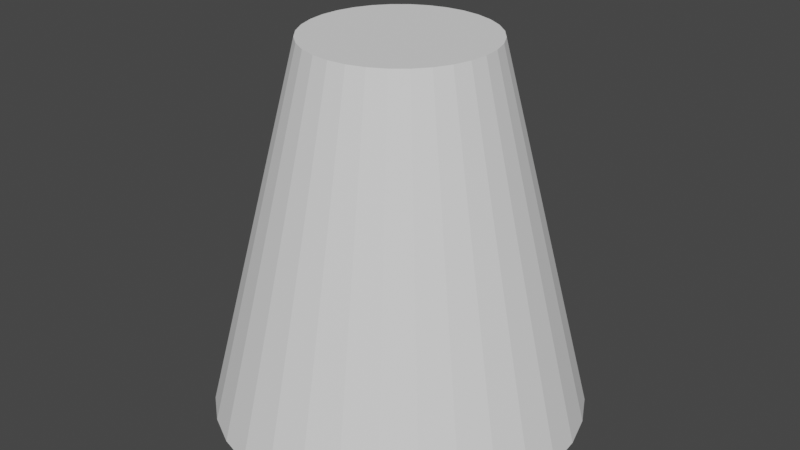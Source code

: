 # Source: Volcano.blend  (saved by Blender 2.82.7; exported with 4.5.12 LTS)
import bpy
from mathutils import Matrix  # noqa: F401  (used for matrix-valued properties, if any)

bpy.ops.wm.read_factory_settings(use_empty=True)
scene = bpy.context.scene
scene.name = 'Scene'

# ---- collections
col_collection = bpy.data.collections.new('Collection'); scene.collection.children.link(col_collection)

# ---- world
world_world = bpy.data.worlds.new('World'); scene.world = world_world
world_world.use_nodes = True; world_world.node_tree.nodes.clear()
_N = world_world.node_tree.nodes; _L = world_world.node_tree.links
n0 = _N.new('ShaderNodeOutputWorld'); n0.name = 'World Output'; n0.location = (300, 300)
n1 = _N.new('ShaderNodeBackground'); n1.name = 'Background'; n1.location = (10, 300)
n1.inputs[0].default_value = (0.05088, 0.05088, 0.05088, 1.0)
_L.new(n1.outputs[0], n0.inputs[0])
n0.is_active_output = True
world_world.color = (0.05088, 0.05088, 0.05088)
world_world.use_sun_shadow = False
world_world.sun_shadow_jitter_overblur = 0.0

# ---- meshes
me_cylinder = bpy.data.meshes.new('Cylinder')
me_cylinder.from_pydata([(0.0, 1.0, -1.0), (5.998e-08, 0.4949, 1.0), (0.1951, 0.9808, -1.0), (0.09654, 0.4853, 1.0), (0.3827, 0.9239, -1.0), (0.1894, 0.4572, 1.0), (0.5556, 0.8315, -1.0), (0.2749, 0.4115, 1.0), (0.7071, 0.7071, -1.0), (0.3499, 0.3499, 1.0), (0.8315, 0.5556, -1.0), (0.4115, 0.2749, 1.0), (0.9239, 0.3827, -1.0), (0.4572, 0.1894, 1.0), (0.9808, 0.1951, -1.0), (0.4853, 0.09654, 1.0), (1.0, 7.55e-08, -1.0), (0.4949, 1.813e-07, 1.0), (0.9808, -0.1951, -1.0), (0.4853, -0.09654, 1.0), (0.9239, -0.3827, -1.0), (0.4572, -0.1894, 1.0), (0.8315, -0.5556, -1.0), (0.4115, -0.2749, 1.0), (0.7071, -0.7071, -1.0), (0.3499, -0.3499, 1.0), (0.5556, -0.8315, -1.0), (0.2749, -0.4115, 1.0), (0.3827, -0.9239, -1.0), (0.1894, -0.4572, 1.0), (0.1951, -0.9808, -1.0), (0.09654, -0.4853, 1.0), (-3.258e-07, -1.0, -1.0), (-1.013e-07, -0.4949, 1.0), (-0.1951, -0.9808, -1.0), (-0.09654, -0.4853, 1.0), (-0.3827, -0.9239, -1.0), (-0.1894, -0.4572, 1.0), (-0.5556, -0.8315, -1.0), (-0.2749, -0.4115, 1.0), (-0.7071, -0.7071, -1.0), (-0.3499, -0.3499, 1.0), (-0.8315, -0.5556, -1.0), (-0.4115, -0.2749, 1.0), (-0.9239, -0.3827, -1.0), (-0.4572, -0.1894, 1.0), (-0.9808, -0.1951, -1.0), (-0.4853, -0.09654, 1.0), (-1.0, 9.656e-07, -1.0), (-0.4949, 6.218e-07, 1.0), (-0.9808, 0.1951, -1.0), (-0.4853, 0.09654, 1.0), (-0.9239, 0.3827, -1.0), (-0.4572, 0.1894, 1.0), (-0.8315, 0.5556, -1.0), (-0.4115, 0.2749, 1.0), (-0.7071, 0.7071, -1.0), (-0.3499, 0.3499, 1.0), (-0.5556, 0.8315, -1.0), (-0.2749, 0.4115, 1.0), (-0.3827, 0.9239, -1.0), (-0.1894, 0.4572, 1.0), (-0.1951, 0.9808, -1.0), (-0.09654, 0.4853, 1.0)], [], [(0, 1, 3, 2), (2, 3, 5, 4), (4, 5, 7, 6), (6, 7, 9, 8), (8, 9, 11, 10), (10, 11, 13, 12), (12, 13, 15, 14), (14, 15, 17, 16), (16, 17, 19, 18), (18, 19, 21, 20), (20, 21, 23, 22), (22, 23, 25, 24), (24, 25, 27, 26), (26, 27, 29, 28), (28, 29, 31, 30), (30, 31, 33, 32), (32, 33, 35, 34), (34, 35, 37, 36), (36, 37, 39, 38), (38, 39, 41, 40), (40, 41, 43, 42), (42, 43, 45, 44), (44, 45, 47, 46), (46, 47, 49, 48), (48, 49, 51, 50), (50, 51, 53, 52), (52, 53, 55, 54), (54, 55, 57, 56), (56, 57, 59, 58), (58, 59, 61, 60), (3, 1, 63, 61, 59, 57, 55, 53, 51, 49, 47, 45, 43, 41, 39, 37, 35, 33, 31, 29, 27, 25, 23, 21, 19, 17, 15, 13, 11, 9, 7, 5), (60, 61, 63, 62), (62, 63, 1, 0), (0, 2, 4, 6, 8, 10, 12, 14, 16, 18, 20, 22, 24, 26, 28, 30, 32, 34, 36, 38, 40, 42, 44, 46, 48, 50, 52, 54, 56, 58, 60, 62)])
_uv = me_cylinder.uv_layers.new(name='UVMap')
_uv.uv.foreach_set('vector', [1.0, 0.5, 1.0, 1.0, 0.9688, 1.0, 0.9688, 0.5, 0.9688, 0.5, 0.9688, 1.0, 0.9375, 1.0, 0.9375, 0.5, 0.9375, 0.5, 0.9375, 1.0, 0.9062, 1.0, 0.9062, 0.5, 0.9062, 0.5, 0.9062, 1.0, 0.875, 1.0, 0.875, 0.5, 0.875, 0.5, 0.875, 1.0, 0.8438, 1.0, 0.8438, 0.5, 0.8438, 0.5, 0.8438, 1.0, 0.8125, 1.0, 0.8125, 0.5, 0.8125, 0.5, 0.8125, 1.0, 0.7812, 1.0, 0.7812, 0.5, 0.7812, 0.5, 0.7812, 1.0, 0.75, 1.0, 0.75, 0.5, 0.75, 0.5, 0.75, 1.0, 0.7188, 1.0, 0.7188, 0.5, 0.7188, 0.5, 0.7188, 1.0, 0.6875, 1.0, 0.6875, 0.5, 0.6875, 0.5, 0.6875, 1.0, 0.6562, 1.0, 0.6562, 0.5, 0.6562, 0.5, 0.6562, 1.0, 0.625, 1.0, 0.625, 0.5, 0.625, 0.5, 0.625, 1.0, 0.5938, 1.0, 0.5938, 0.5, 0.5938, 0.5, 0.5938, 1.0, 0.5625, 1.0, 0.5625, 0.5, 0.5625, 0.5, 0.5625, 1.0, 0.5312, 1.0, 0.5312, 0.5, 0.5312, 0.5, 0.5312, 1.0, 0.5, 1.0, 0.5, 0.5, 0.5, 0.5, 0.5, 1.0, 0.4688, 1.0, 0.4688, 0.5, 0.4688, 0.5, 0.4688, 1.0, 0.4375, 1.0, 0.4375, 0.5, 0.4375, 0.5, 0.4375, 1.0, 0.4062, 1.0, 0.4062, 0.5, 0.4062, 0.5, 0.4062, 1.0, 0.375, 1.0, 0.375, 0.5, 0.375, 0.5, 0.375, 1.0, 0.3438, 1.0, 0.3438, 0.5, 0.3438, 0.5, 0.3438, 1.0, 0.3125, 1.0, 0.3125, 0.5, 0.3125, 0.5, 0.3125, 1.0, 0.2812, 1.0, 0.2812, 0.5, 0.2812, 0.5, 0.2812, 1.0, 0.25, 1.0, 0.25, 0.5, 0.25, 0.5, 0.25, 1.0, 0.2188, 1.0, 0.2188, 0.5, 0.2188, 0.5, 0.2188, 1.0, 0.1875, 1.0, 0.1875, 0.5, 0.1875, 0.5, 0.1875, 1.0, 0.1562, 1.0, 0.1562, 0.5, 0.1562, 0.5, 0.1562, 1.0, 0.125, 1.0, 0.125, 0.5, 0.125, 0.5, 0.125, 1.0, 0.09375, 1.0, 0.09375, 0.5, 0.09375, 0.5, 0.09375, 1.0, 0.0625, 1.0, 0.0625, 0.5, 0.2968, 0.4854, 0.25, 0.49, 0.2032, 0.4854, 0.1582, 0.4717, 0.1167, 0.4496, 0.08029, 0.4197, 0.05045, 0.3833, 0.02827, 0.3418, 0.01461, 0.2968, 0.01, 0.25, 0.01461, 0.2032, 0.02827, 0.1582, 0.05045, 0.1167, 0.08029, 0.08029, 0.1167, 0.05045, 0.1582, 0.02827, 0.2032, 0.01461, 0.25, 0.01, 0.2968, 0.01461, 0.3418, 0.02827, 0.3833, 0.05045, 0.4197, 0.08029, 0.4496, 0.1167, 0.4717, 0.1582, 0.4854, 0.2032, 0.49, 0.25, 0.4854, 0.2968, 0.4717, 0.3418, 0.4496, 0.3833, 0.4197, 0.4197, 0.3833, 0.4496, 0.3418, 0.4717, 0.0625, 0.5, 0.0625, 1.0, 0.03125, 1.0, 0.03125, 0.5, 0.03125, 0.5, 0.03125, 1.0, 0.0, 1.0, 0.0, 0.5, 0.75, 0.49, 0.7968, 0.4854, 0.8418, 0.4717, 0.8833, 0.4496, 0.9197, 0.4197, 0.9496, 0.3833, 0.9717, 0.3418, 0.9854, 0.2968, 0.99, 0.25, 0.9854, 0.2032, 0.9717, 0.1582, 0.9496, 0.1167, 0.9197, 0.08029, 0.8833, 0.05045, 0.8418, 0.02827, 0.7968, 0.01461, 0.75, 0.01, 0.7032, 0.01461, 0.6582, 0.02827, 0.6167, 0.05045, 0.5803, 0.08029, 0.5504, 0.1167, 0.5283, 0.1582, 0.5146, 0.2032, 0.51, 0.25, 0.5146, 0.2968, 0.5283, 0.3418, 0.5504, 0.3833, 0.5803, 0.4197, 0.6167, 0.4496, 0.6582, 0.4717, 0.7032, 0.4854])
me_cylinder.use_remesh_fix_poles = True
me_cylinder.use_remesh_preserve_attributes = False
me_cylinder.use_mirror_vertex_groups = False
me_cylinder.update()

# ---- objects
ob_cylinder = bpy.data.objects.new('Cylinder', me_cylinder)

# ---- transforms, parenting, visibility, modifiers, constraints
ob_cylinder.location = (0.0, 0.0, 0.0)
ob_cylinder.lineart.crease_threshold = 0.0

# ---- collection membership
col_collection.objects.link(ob_cylinder)

# ---- scene / render settings (as saved in the file)
scene.frame_start = 1; scene.frame_end = 250; scene.frame_set(1)
scene.render.engine = 'BLENDER_EEVEE_NEXT'
scene.cycles.use_denoising = False
scene.cycles.samples = 128
scene.cycles.sampling_pattern = 'TABULATED_SOBOL'
scene.cycles.use_adaptive_sampling = False
scene.cycles.use_light_tree = False
scene.view_settings.view_transform = 'Filmic'
bpy.context.view_layer.update()

# ---- added for rendering (the .blend has no active camera and no usable light): camera, sun
cam_auto = bpy.data.cameras.new('AutoCamera')
cam_auto.lens = 50.0
cam_auto.sensor_width = 36.0
cam_auto.clip_end = 1000.0
ob_auto_camera = bpy.data.objects.new('AutoCamera', cam_auto)
scene.collection.objects.link(ob_auto_camera)
ob_auto_camera.location = (3.20507, -3.84609, 2.56406)
ob_auto_camera.rotation_euler = (1.09748, -7.21219e-08, 0.694738)
scene.camera = ob_auto_camera
light_auto_sun = bpy.data.lights.new('AutoSun', 'SUN')
light_auto_sun.energy = 3.0
light_auto_sun.angle = 0.0523599
ob_auto_sun = bpy.data.objects.new('AutoSun', light_auto_sun)
scene.collection.objects.link(ob_auto_sun)
ob_auto_sun.rotation_euler = (0.872665, 0.174533, 0.523599)
bpy.context.view_layer.update()
